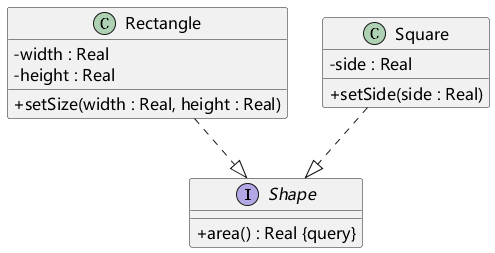

The diagram above was rendered by PlantUML. Its source (embedded in the PNG):
@startuml
skinparam defaultFontName Microsoft YaHei
skinparam defaultFontSize 16
skinparam shadowing false
skinparam classAttributeIconSize 0
skinparam backgroundColor white
interface Shape {
+ area() : Real {query}
}
class Rectangle {
- width : Real
- height : Real
+ setSize(width : Real, height : Real)
}
class Square {
- side : Real
+ setSide(side : Real)
}
Rectangle ..|> Shape
Square ..|> Shape
@enduml